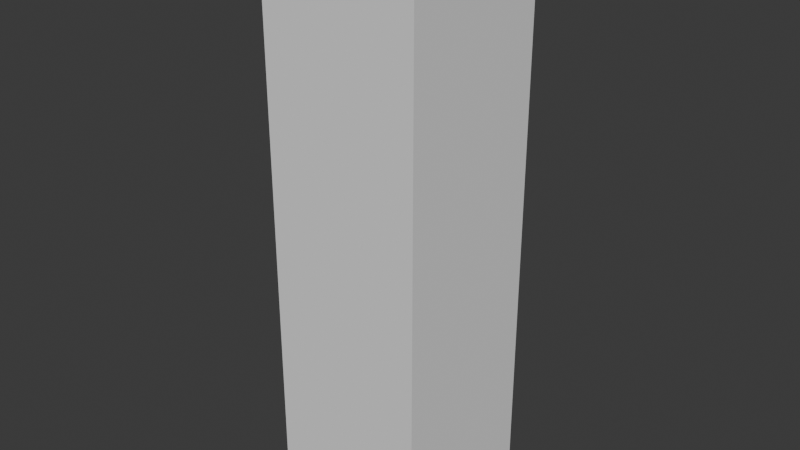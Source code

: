 # Source: pride.blend  (saved by Blender 4.2.66; exported with 4.5.12 LTS)
import bpy
from mathutils import Matrix  # noqa: F401  (used for matrix-valued properties, if any)

bpy.ops.wm.read_factory_settings(use_empty=True)
scene = bpy.context.scene
scene.name = 'Scene'

# ---- world
world_world = bpy.data.worlds.new('World'); scene.world = world_world
world_world.use_nodes = True; world_world.node_tree.nodes.clear()
_N = world_world.node_tree.nodes; _L = world_world.node_tree.links
n0 = _N.new('ShaderNodeOutputWorld'); n0.name = 'World Output'; n0.location = (300, 300)
n1 = _N.new('ShaderNodeBackground'); n1.name = 'Background'; n1.location = (10, 300)
n1.inputs[0].default_value = (0.05088, 0.05088, 0.05088, 1.0)
_L.new(n1.outputs[0], n0.inputs[0])
n0.is_active_output = True
world_world.color = (0.05088, 0.05088, 0.05088)
world_world.sun_shadow_jitter_overblur = 0.0

# ---- meshes
me_cube_001 = bpy.data.meshes.new('Cube.001')
me_cube_001.from_pydata([(-1.0, -1.0, -1.0), (-1.0, -1.0, 1.0), (-1.0, 1.0, -1.0), (-1.0, 1.0, 1.0), (1.0, -1.0, -1.0), (1.0, -1.0, 1.0), (1.0, 1.0, -1.0), (1.0, 1.0, 1.0)], [], [(0, 1, 3, 2), (2, 3, 7, 6), (6, 7, 5, 4), (4, 5, 1, 0), (2, 6, 4, 0), (7, 3, 1, 5)])
_uv = me_cube_001.uv_layers.new(name='UVMap')
_uv.uv.foreach_set('vector', [0.375, 0.0, 0.625, 0.0, 0.625, 0.25, 0.375, 0.25, 0.375, 0.25, 0.625, 0.25, 0.625, 0.5, 0.375, 0.5, 0.375, 0.5, 0.625, 0.5, 0.625, 0.75, 0.375, 0.75, 0.375, 0.75, 0.625, 0.75, 0.625, 1.0, 0.375, 1.0, 0.125, 0.5, 0.375, 0.5, 0.375, 0.75, 0.125, 0.75, 0.625, 0.5, 0.875, 0.5, 0.875, 0.75, 0.625, 0.75])
me_cube_001.update()

# ---- objects
ob_pride = bpy.data.objects.new('Pride', me_cube_001)

# ---- transforms, parenting, visibility, modifiers, constraints
ob_pride.location = (-0.05334, -0.001572, 1.484)
ob_pride.scale = (0.4088, 0.4088, 1.484)

# ---- collection membership
scene.collection.objects.link(ob_pride)

# ---- scene / render settings (as saved in the file)
scene.frame_start = 1; scene.frame_end = 250; scene.frame_set(1)
scene.render.engine = 'BLENDER_EEVEE_NEXT'
bpy.context.view_layer.update()

# ---- added for rendering (the .blend has no active camera and no usable light): camera, sun
cam_auto = bpy.data.cameras.new('AutoCamera')
cam_auto.lens = 50.0
cam_auto.sensor_width = 36.0
cam_auto.clip_end = 1000.0
ob_auto_camera = bpy.data.objects.new('AutoCamera', cam_auto)
scene.collection.objects.link(ob_auto_camera)
ob_auto_camera.location = (2.89436, -3.53881, 3.84186)
ob_auto_camera.rotation_euler = (1.09748, -7.21219e-08, 0.694738)
scene.camera = ob_auto_camera
light_auto_sun = bpy.data.lights.new('AutoSun', 'SUN')
light_auto_sun.energy = 3.0
light_auto_sun.angle = 0.0523599
ob_auto_sun = bpy.data.objects.new('AutoSun', light_auto_sun)
scene.collection.objects.link(ob_auto_sun)
ob_auto_sun.rotation_euler = (0.872665, 0.174533, 0.523599)
bpy.context.view_layer.update()
